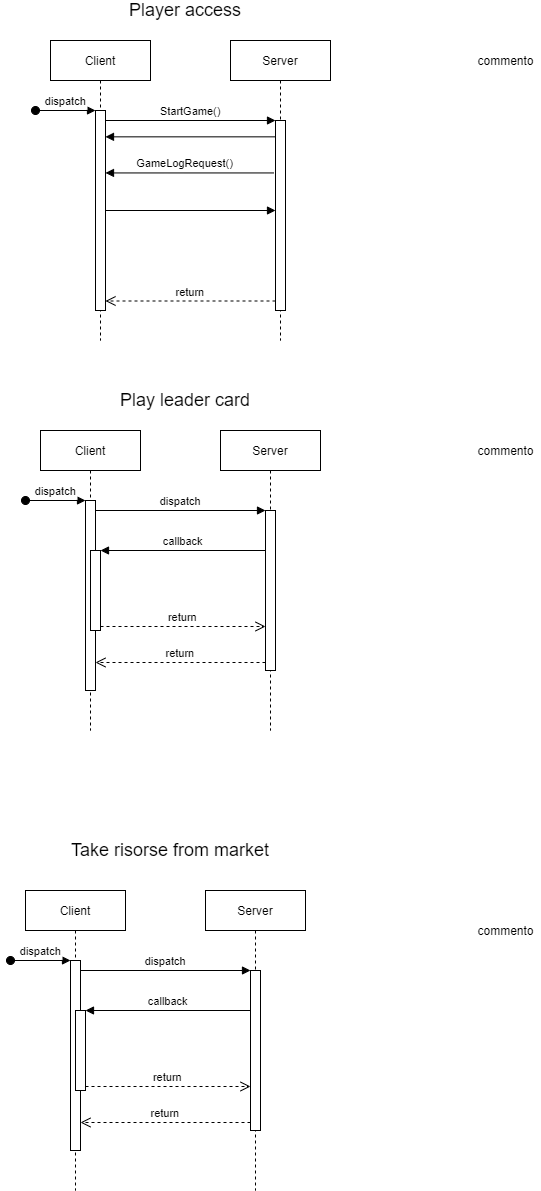

The diagram above was exported from draw.io. Its source (the exported page's mxGraphModel, read from the mxfile embedded in the PNG):
<mxGraphModel dx="950" dy="435" grid="1" gridSize="10" guides="1" tooltips="1" connect="1" arrows="1" fold="1" page="1" pageScale="1" pageWidth="850" pageHeight="1100" math="0" shadow="0">
  <root>
    <mxCell id="0" />
    <mxCell id="1" parent="0" />
    <mxCell id="3nuBFxr9cyL0pnOWT2aG-1" value="Client" style="shape=umlLifeline;perimeter=lifelinePerimeter;container=1;collapsible=0;recursiveResize=0;rounded=0;shadow=0;strokeWidth=1;" parent="1" vertex="1">
      <mxGeometry x="120" y="80" width="100" height="300" as="geometry" />
    </mxCell>
    <mxCell id="3nuBFxr9cyL0pnOWT2aG-2" value="" style="points=[];perimeter=orthogonalPerimeter;rounded=0;shadow=0;strokeWidth=1;" parent="3nuBFxr9cyL0pnOWT2aG-1" vertex="1">
      <mxGeometry x="45" y="70" width="10" height="200" as="geometry" />
    </mxCell>
    <mxCell id="3nuBFxr9cyL0pnOWT2aG-3" value="dispatch" style="verticalAlign=bottom;startArrow=oval;endArrow=block;startSize=8;shadow=0;strokeWidth=1;" parent="3nuBFxr9cyL0pnOWT2aG-1" target="3nuBFxr9cyL0pnOWT2aG-2" edge="1">
      <mxGeometry relative="1" as="geometry">
        <mxPoint x="-15" y="70" as="sourcePoint" />
      </mxGeometry>
    </mxCell>
    <mxCell id="3nuBFxr9cyL0pnOWT2aG-5" value="Server" style="shape=umlLifeline;perimeter=lifelinePerimeter;container=1;collapsible=0;recursiveResize=0;rounded=0;shadow=0;strokeWidth=1;" parent="1" vertex="1">
      <mxGeometry x="300" y="80" width="100" height="300" as="geometry" />
    </mxCell>
    <mxCell id="3nuBFxr9cyL0pnOWT2aG-6" value="" style="points=[];perimeter=orthogonalPerimeter;rounded=0;shadow=0;strokeWidth=1;" parent="3nuBFxr9cyL0pnOWT2aG-5" vertex="1">
      <mxGeometry x="45" y="80" width="10" height="190" as="geometry" />
    </mxCell>
    <mxCell id="3nuBFxr9cyL0pnOWT2aG-7" value="return" style="verticalAlign=bottom;endArrow=open;dashed=1;endSize=8;exitX=0;exitY=0.95;shadow=0;strokeWidth=1;" parent="1" source="3nuBFxr9cyL0pnOWT2aG-6" target="3nuBFxr9cyL0pnOWT2aG-2" edge="1">
      <mxGeometry relative="1" as="geometry">
        <mxPoint x="275" y="236" as="targetPoint" />
      </mxGeometry>
    </mxCell>
    <mxCell id="3nuBFxr9cyL0pnOWT2aG-8" value="StartGame()" style="verticalAlign=bottom;endArrow=block;entryX=0;entryY=0;shadow=0;strokeWidth=1;" parent="1" source="3nuBFxr9cyL0pnOWT2aG-2" target="3nuBFxr9cyL0pnOWT2aG-6" edge="1">
      <mxGeometry relative="1" as="geometry">
        <mxPoint x="275" y="160" as="sourcePoint" />
      </mxGeometry>
    </mxCell>
    <mxCell id="3nuBFxr9cyL0pnOWT2aG-9" value="" style="verticalAlign=bottom;endArrow=block;shadow=0;strokeWidth=1;exitX=-0.186;exitY=0.276;exitDx=0;exitDy=0;exitPerimeter=0;" parent="1" source="3nuBFxr9cyL0pnOWT2aG-6" target="3nuBFxr9cyL0pnOWT2aG-2" edge="1">
      <mxGeometry relative="1" as="geometry">
        <mxPoint x="345" y="199" as="sourcePoint" />
        <mxPoint x="175" y="199" as="targetPoint" />
      </mxGeometry>
    </mxCell>
    <mxCell id="3uMX7Z_h34uUbv3_mkva-27" value="GameLogRequest()" style="edgeLabel;html=1;align=center;verticalAlign=middle;resizable=0;points=[];" vertex="1" connectable="0" parent="3nuBFxr9cyL0pnOWT2aG-9">
      <mxGeometry x="0.0974" y="1" relative="1" as="geometry">
        <mxPoint x="3" y="-11" as="offset" />
      </mxGeometry>
    </mxCell>
    <mxCell id="3uMX7Z_h34uUbv3_mkva-1" value="&lt;font style=&quot;font-size: 18px&quot;&gt;Player access&lt;/font&gt;" style="text;html=1;strokeColor=none;fillColor=none;align=center;verticalAlign=middle;whiteSpace=wrap;rounded=0;" vertex="1" parent="1">
      <mxGeometry x="180" y="40" width="150" height="20" as="geometry" />
    </mxCell>
    <mxCell id="3uMX7Z_h34uUbv3_mkva-2" value="Client" style="shape=umlLifeline;perimeter=lifelinePerimeter;container=1;collapsible=0;recursiveResize=0;rounded=0;shadow=0;strokeWidth=1;" vertex="1" parent="1">
      <mxGeometry x="110" y="470" width="100" height="300" as="geometry" />
    </mxCell>
    <mxCell id="3uMX7Z_h34uUbv3_mkva-3" value="" style="points=[];perimeter=orthogonalPerimeter;rounded=0;shadow=0;strokeWidth=1;" vertex="1" parent="3uMX7Z_h34uUbv3_mkva-2">
      <mxGeometry x="45" y="70" width="10" height="190" as="geometry" />
    </mxCell>
    <mxCell id="3uMX7Z_h34uUbv3_mkva-4" value="dispatch" style="verticalAlign=bottom;startArrow=oval;endArrow=block;startSize=8;shadow=0;strokeWidth=1;" edge="1" parent="3uMX7Z_h34uUbv3_mkva-2" target="3uMX7Z_h34uUbv3_mkva-3">
      <mxGeometry relative="1" as="geometry">
        <mxPoint x="-15" y="70" as="sourcePoint" />
      </mxGeometry>
    </mxCell>
    <mxCell id="3uMX7Z_h34uUbv3_mkva-5" value="" style="points=[];perimeter=orthogonalPerimeter;rounded=0;shadow=0;strokeWidth=1;" vertex="1" parent="3uMX7Z_h34uUbv3_mkva-2">
      <mxGeometry x="50" y="120" width="10" height="80" as="geometry" />
    </mxCell>
    <mxCell id="3uMX7Z_h34uUbv3_mkva-6" value="Server" style="shape=umlLifeline;perimeter=lifelinePerimeter;container=1;collapsible=0;recursiveResize=0;rounded=0;shadow=0;strokeWidth=1;" vertex="1" parent="1">
      <mxGeometry x="290" y="470" width="100" height="300" as="geometry" />
    </mxCell>
    <mxCell id="3uMX7Z_h34uUbv3_mkva-7" value="" style="points=[];perimeter=orthogonalPerimeter;rounded=0;shadow=0;strokeWidth=1;" vertex="1" parent="3uMX7Z_h34uUbv3_mkva-6">
      <mxGeometry x="45" y="80" width="10" height="160" as="geometry" />
    </mxCell>
    <mxCell id="3uMX7Z_h34uUbv3_mkva-8" value="return" style="verticalAlign=bottom;endArrow=open;dashed=1;endSize=8;exitX=0;exitY=0.95;shadow=0;strokeWidth=1;" edge="1" parent="1" source="3uMX7Z_h34uUbv3_mkva-7" target="3uMX7Z_h34uUbv3_mkva-3">
      <mxGeometry relative="1" as="geometry">
        <mxPoint x="265" y="626" as="targetPoint" />
      </mxGeometry>
    </mxCell>
    <mxCell id="3uMX7Z_h34uUbv3_mkva-9" value="dispatch" style="verticalAlign=bottom;endArrow=block;entryX=0;entryY=0;shadow=0;strokeWidth=1;" edge="1" parent="1" source="3uMX7Z_h34uUbv3_mkva-3" target="3uMX7Z_h34uUbv3_mkva-7">
      <mxGeometry relative="1" as="geometry">
        <mxPoint x="265" y="550" as="sourcePoint" />
      </mxGeometry>
    </mxCell>
    <mxCell id="3uMX7Z_h34uUbv3_mkva-10" value="callback" style="verticalAlign=bottom;endArrow=block;entryX=1;entryY=0;shadow=0;strokeWidth=1;" edge="1" parent="1" source="3uMX7Z_h34uUbv3_mkva-7" target="3uMX7Z_h34uUbv3_mkva-5">
      <mxGeometry relative="1" as="geometry">
        <mxPoint x="230" y="590" as="sourcePoint" />
      </mxGeometry>
    </mxCell>
    <mxCell id="3uMX7Z_h34uUbv3_mkva-11" value="return" style="verticalAlign=bottom;endArrow=open;dashed=1;endSize=8;exitX=1;exitY=0.95;shadow=0;strokeWidth=1;" edge="1" parent="1" source="3uMX7Z_h34uUbv3_mkva-5" target="3uMX7Z_h34uUbv3_mkva-7">
      <mxGeometry relative="1" as="geometry">
        <mxPoint x="230" y="647" as="targetPoint" />
      </mxGeometry>
    </mxCell>
    <mxCell id="3uMX7Z_h34uUbv3_mkva-12" value="Client" style="shape=umlLifeline;perimeter=lifelinePerimeter;container=1;collapsible=0;recursiveResize=0;rounded=0;shadow=0;strokeWidth=1;" vertex="1" parent="1">
      <mxGeometry x="95" y="930" width="100" height="300" as="geometry" />
    </mxCell>
    <mxCell id="3uMX7Z_h34uUbv3_mkva-13" value="" style="points=[];perimeter=orthogonalPerimeter;rounded=0;shadow=0;strokeWidth=1;" vertex="1" parent="3uMX7Z_h34uUbv3_mkva-12">
      <mxGeometry x="45" y="70" width="10" height="190" as="geometry" />
    </mxCell>
    <mxCell id="3uMX7Z_h34uUbv3_mkva-14" value="dispatch" style="verticalAlign=bottom;startArrow=oval;endArrow=block;startSize=8;shadow=0;strokeWidth=1;" edge="1" parent="3uMX7Z_h34uUbv3_mkva-12" target="3uMX7Z_h34uUbv3_mkva-13">
      <mxGeometry relative="1" as="geometry">
        <mxPoint x="-15" y="70" as="sourcePoint" />
      </mxGeometry>
    </mxCell>
    <mxCell id="3uMX7Z_h34uUbv3_mkva-15" value="" style="points=[];perimeter=orthogonalPerimeter;rounded=0;shadow=0;strokeWidth=1;" vertex="1" parent="3uMX7Z_h34uUbv3_mkva-12">
      <mxGeometry x="50" y="120" width="10" height="80" as="geometry" />
    </mxCell>
    <mxCell id="3uMX7Z_h34uUbv3_mkva-16" value="Server" style="shape=umlLifeline;perimeter=lifelinePerimeter;container=1;collapsible=0;recursiveResize=0;rounded=0;shadow=0;strokeWidth=1;" vertex="1" parent="1">
      <mxGeometry x="275" y="930" width="100" height="300" as="geometry" />
    </mxCell>
    <mxCell id="3uMX7Z_h34uUbv3_mkva-17" value="" style="points=[];perimeter=orthogonalPerimeter;rounded=0;shadow=0;strokeWidth=1;" vertex="1" parent="3uMX7Z_h34uUbv3_mkva-16">
      <mxGeometry x="45" y="80" width="10" height="160" as="geometry" />
    </mxCell>
    <mxCell id="3uMX7Z_h34uUbv3_mkva-18" value="return" style="verticalAlign=bottom;endArrow=open;dashed=1;endSize=8;exitX=0;exitY=0.95;shadow=0;strokeWidth=1;" edge="1" parent="1" source="3uMX7Z_h34uUbv3_mkva-17" target="3uMX7Z_h34uUbv3_mkva-13">
      <mxGeometry relative="1" as="geometry">
        <mxPoint x="250" y="1086" as="targetPoint" />
      </mxGeometry>
    </mxCell>
    <mxCell id="3uMX7Z_h34uUbv3_mkva-19" value="dispatch" style="verticalAlign=bottom;endArrow=block;entryX=0;entryY=0;shadow=0;strokeWidth=1;" edge="1" parent="1" source="3uMX7Z_h34uUbv3_mkva-13" target="3uMX7Z_h34uUbv3_mkva-17">
      <mxGeometry relative="1" as="geometry">
        <mxPoint x="250" y="1010" as="sourcePoint" />
      </mxGeometry>
    </mxCell>
    <mxCell id="3uMX7Z_h34uUbv3_mkva-20" value="callback" style="verticalAlign=bottom;endArrow=block;entryX=1;entryY=0;shadow=0;strokeWidth=1;" edge="1" parent="1" source="3uMX7Z_h34uUbv3_mkva-17" target="3uMX7Z_h34uUbv3_mkva-15">
      <mxGeometry relative="1" as="geometry">
        <mxPoint x="215" y="1050" as="sourcePoint" />
      </mxGeometry>
    </mxCell>
    <mxCell id="3uMX7Z_h34uUbv3_mkva-21" value="return" style="verticalAlign=bottom;endArrow=open;dashed=1;endSize=8;exitX=1;exitY=0.95;shadow=0;strokeWidth=1;" edge="1" parent="1" source="3uMX7Z_h34uUbv3_mkva-15" target="3uMX7Z_h34uUbv3_mkva-17">
      <mxGeometry relative="1" as="geometry">
        <mxPoint x="215" y="1107" as="targetPoint" />
      </mxGeometry>
    </mxCell>
    <mxCell id="3uMX7Z_h34uUbv3_mkva-22" value="&lt;span style=&quot;font-size: 18px&quot;&gt;Take risorse from market&lt;/span&gt;" style="text;html=1;strokeColor=none;fillColor=none;align=center;verticalAlign=middle;whiteSpace=wrap;rounded=0;" vertex="1" parent="1">
      <mxGeometry x="120" y="880" width="240" height="20" as="geometry" />
    </mxCell>
    <mxCell id="3uMX7Z_h34uUbv3_mkva-23" value="&lt;span style=&quot;font-size: 18px&quot;&gt;Play leader card&lt;/span&gt;" style="text;html=1;strokeColor=none;fillColor=none;align=center;verticalAlign=middle;whiteSpace=wrap;rounded=0;" vertex="1" parent="1">
      <mxGeometry x="180" y="430" width="150" height="20" as="geometry" />
    </mxCell>
    <mxCell id="3uMX7Z_h34uUbv3_mkva-24" value="commento" style="text;html=1;align=center;verticalAlign=middle;resizable=0;points=[];autosize=1;strokeColor=none;" vertex="1" parent="1">
      <mxGeometry x="540" y="90" width="70" height="20" as="geometry" />
    </mxCell>
    <mxCell id="3uMX7Z_h34uUbv3_mkva-25" value="commento" style="text;html=1;align=center;verticalAlign=middle;resizable=0;points=[];autosize=1;strokeColor=none;" vertex="1" parent="1">
      <mxGeometry x="540" y="960" width="70" height="20" as="geometry" />
    </mxCell>
    <mxCell id="3uMX7Z_h34uUbv3_mkva-26" value="commento" style="text;html=1;align=center;verticalAlign=middle;resizable=0;points=[];autosize=1;strokeColor=none;" vertex="1" parent="1">
      <mxGeometry x="540" y="480" width="70" height="20" as="geometry" />
    </mxCell>
    <mxCell id="3uMX7Z_h34uUbv3_mkva-28" value="" style="verticalAlign=bottom;endArrow=block;shadow=0;strokeWidth=1;exitX=-0.014;exitY=0.086;exitDx=0;exitDy=0;exitPerimeter=0;" edge="1" parent="1" source="3nuBFxr9cyL0pnOWT2aG-6" target="3nuBFxr9cyL0pnOWT2aG-2">
      <mxGeometry relative="1" as="geometry">
        <mxPoint x="340" y="220" as="sourcePoint" />
        <mxPoint x="170" y="220" as="targetPoint" />
      </mxGeometry>
    </mxCell>
    <mxCell id="3uMX7Z_h34uUbv3_mkva-30" value="" style="html=1;verticalAlign=bottom;endArrow=block;" edge="1" parent="1" source="3nuBFxr9cyL0pnOWT2aG-2" target="3nuBFxr9cyL0pnOWT2aG-6">
      <mxGeometry width="80" relative="1" as="geometry">
        <mxPoint x="460" y="200" as="sourcePoint" />
        <mxPoint x="540" y="200" as="targetPoint" />
        <mxPoint as="offset" />
      </mxGeometry>
    </mxCell>
  </root>
</mxGraphModel>